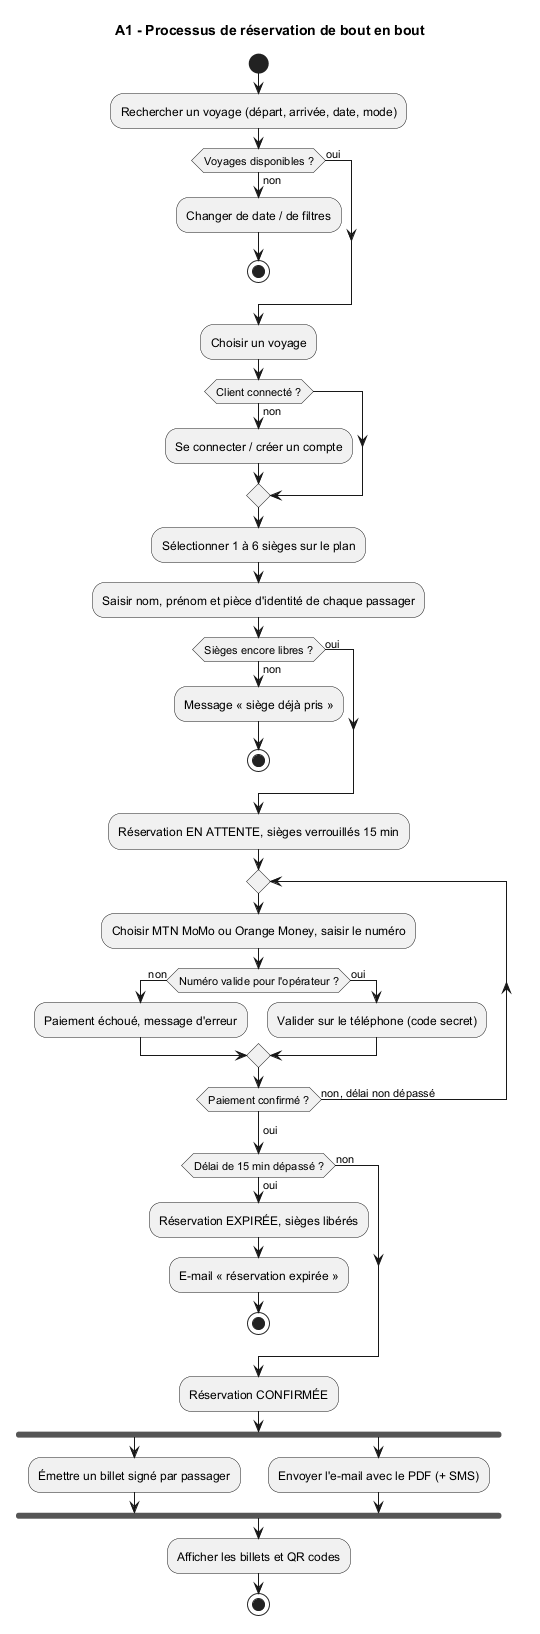

The diagram above was rendered by PlantUML. Its source (embedded in the PNG):
@startuml act-1-reservation
!pragma layout smetana
title A1 - Processus de réservation de bout en bout
start
:Rechercher un voyage (départ, arrivée, date, mode);
if (Voyages disponibles ?) then (non)
  :Changer de date / de filtres;
  stop
else (oui)
endif
:Choisir un voyage;
if (Client connecté ?) then (non)
  :Se connecter / créer un compte;
endif
:Sélectionner 1 à 6 sièges sur le plan;
:Saisir nom, prénom et pièce d'identité de chaque passager;
if (Sièges encore libres ?) then (non)
  :Message « siège déjà pris »;
  stop
else (oui)
endif
:Réservation EN ATTENTE, sièges verrouillés 15 min;
repeat
  :Choisir MTN MoMo ou Orange Money, saisir le numéro;
  if (Numéro valide pour l'opérateur ?) then (non)
    :Paiement échoué, message d'erreur;
  else (oui)
    :Valider sur le téléphone (code secret);
  endif
repeat while (Paiement confirmé ?) is (non, délai non dépassé)
-> oui;
if (Délai de 15 min dépassé ?) then (oui)
  :Réservation EXPIRÉE, sièges libérés;
  :E-mail « réservation expirée »;
  stop
else (non)
endif
:Réservation CONFIRMÉE;
fork
  :Émettre un billet signé par passager;
fork again
  :Envoyer l'e-mail avec le PDF (+ SMS);
end fork
:Afficher les billets et QR codes;
stop
@enduml